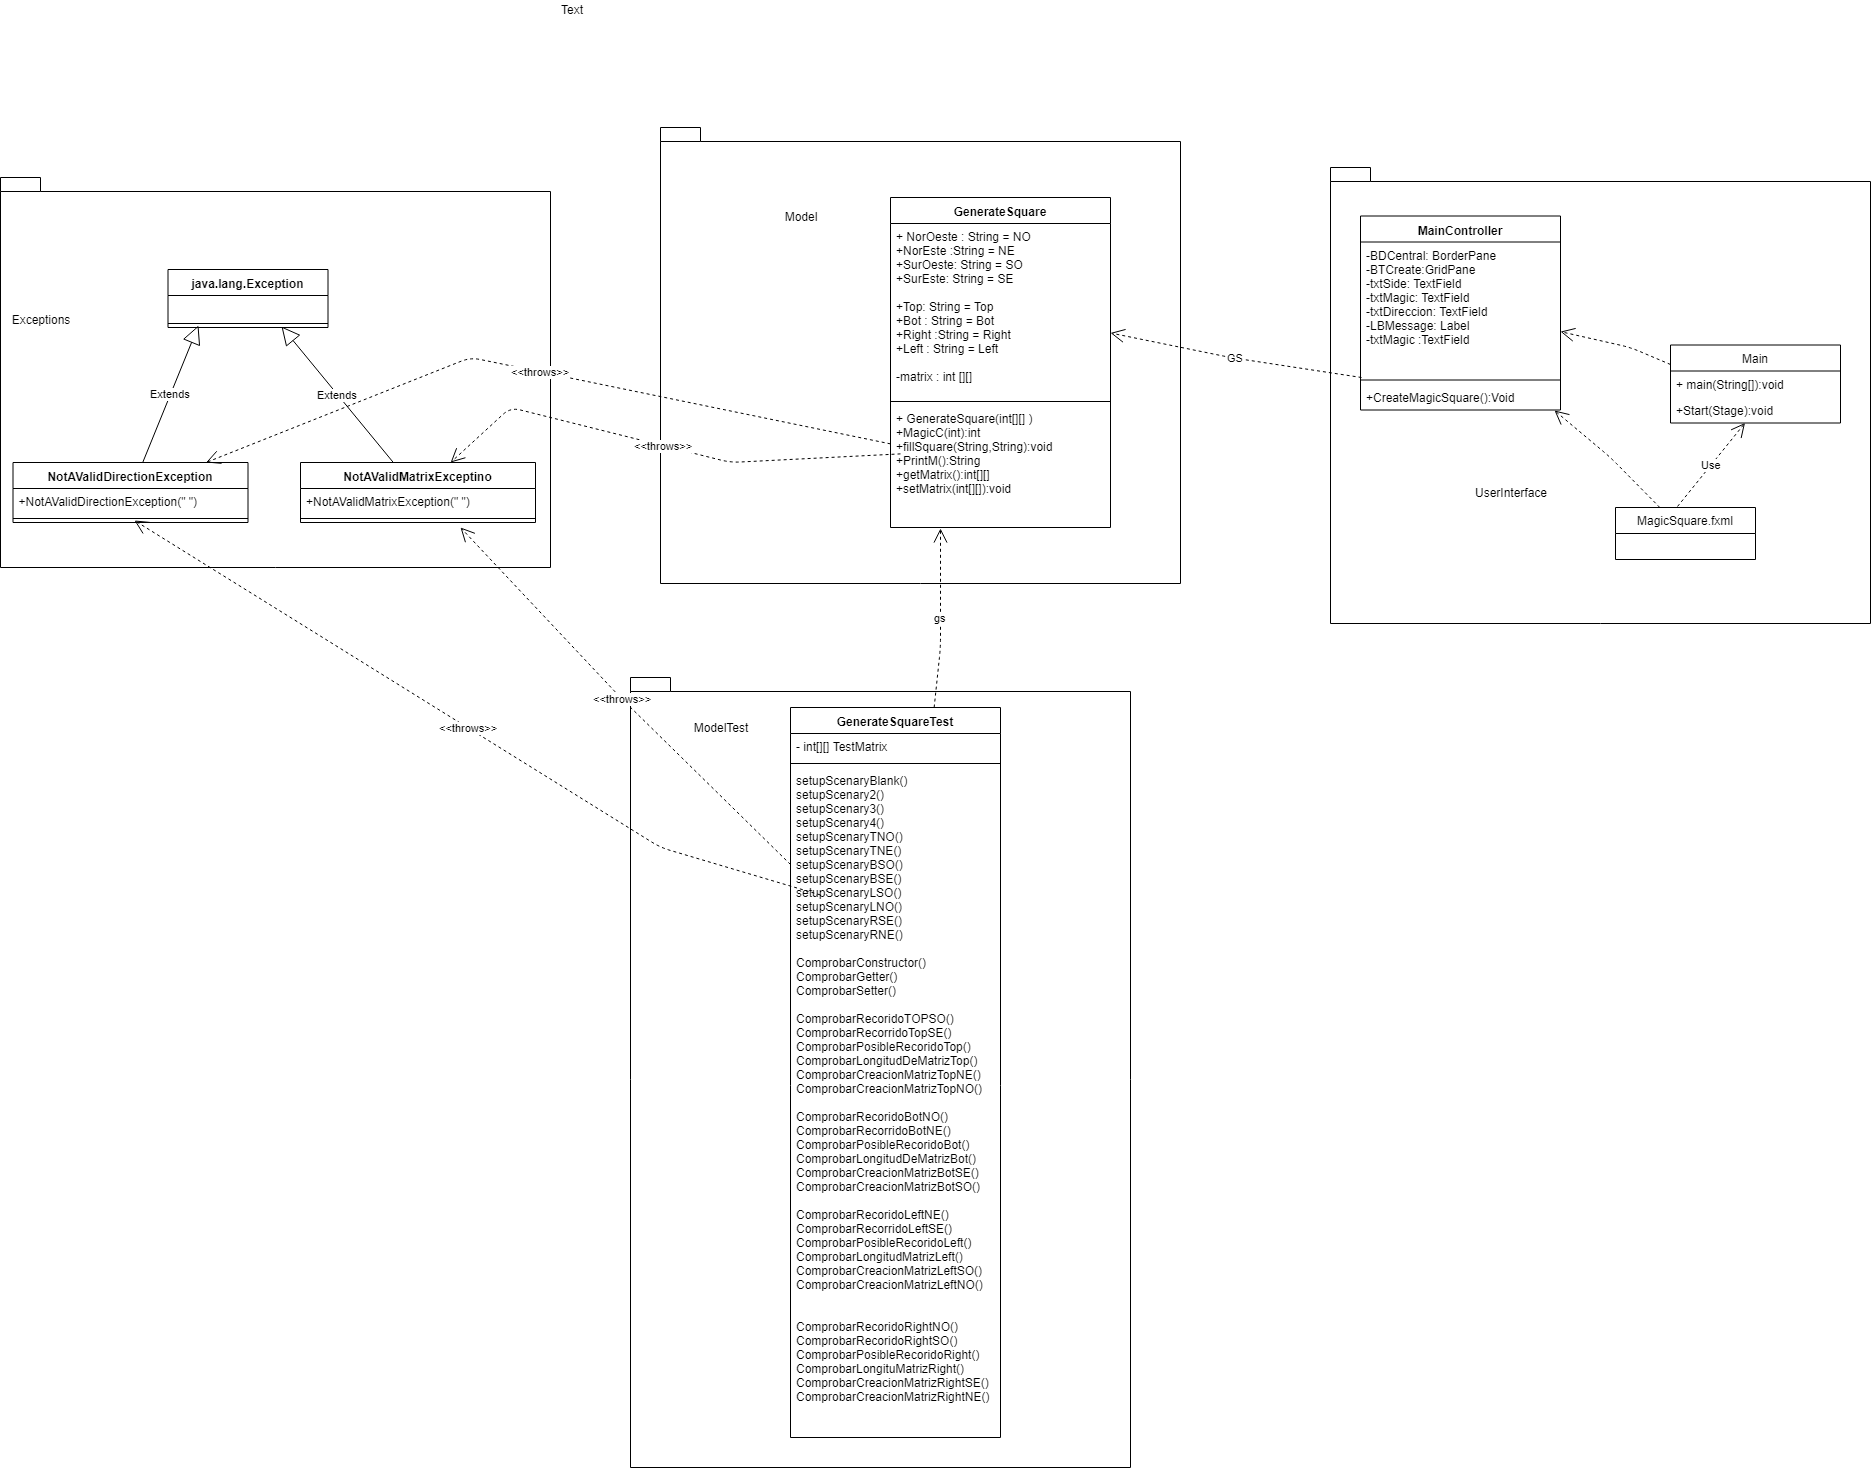

The diagram above was exported from draw.io. Its source (the exported page's mxGraphModel, read from the mxfile embedded in the PNG):
<mxGraphModel dx="2812" dy="1598" grid="1" gridSize="10" guides="1" tooltips="1" connect="1" arrows="1" fold="1" page="1" pageScale="1" pageWidth="850" pageHeight="1100" math="0" shadow="0">
  <root>
    <mxCell id="0" />
    <mxCell id="1" parent="0" />
    <mxCell id="S3GfnSwk5GGNrVm0zfOU-8" value="" style="shape=folder;fontStyle=1;spacingTop=10;tabWidth=40;tabHeight=14;tabPosition=left;html=1;" parent="1" vertex="1">
      <mxGeometry x="90" y="-30" width="540" height="456" as="geometry" />
    </mxCell>
    <mxCell id="S3GfnSwk5GGNrVm0zfOU-5" value="" style="shape=folder;fontStyle=1;spacingTop=10;tabWidth=40;tabHeight=14;tabPosition=left;html=1;" parent="1" vertex="1">
      <mxGeometry x="-580" y="-70" width="520" height="456" as="geometry" />
    </mxCell>
    <mxCell id="Dfld37Mrq9Sqvn3M1zBv-9" value="Main" style="swimlane;fontStyle=0;childLayout=stackLayout;horizontal=1;startSize=26;fillColor=none;horizontalStack=0;resizeParent=1;resizeParentMax=0;resizeLast=0;collapsible=1;marginBottom=0;" parent="1" vertex="1">
      <mxGeometry x="430" y="147.5" width="170" height="78" as="geometry" />
    </mxCell>
    <mxCell id="Dfld37Mrq9Sqvn3M1zBv-10" value="+ main(String[]):void" style="text;strokeColor=none;fillColor=none;align=left;verticalAlign=top;spacingLeft=4;spacingRight=4;overflow=hidden;rotatable=0;points=[[0,0.5],[1,0.5]];portConstraint=eastwest;" parent="Dfld37Mrq9Sqvn3M1zBv-9" vertex="1">
      <mxGeometry y="26" width="170" height="26" as="geometry" />
    </mxCell>
    <mxCell id="Dfld37Mrq9Sqvn3M1zBv-12" value="+Start(Stage):void" style="text;strokeColor=none;fillColor=none;align=left;verticalAlign=top;spacingLeft=4;spacingRight=4;overflow=hidden;rotatable=0;points=[[0,0.5],[1,0.5]];portConstraint=eastwest;" parent="Dfld37Mrq9Sqvn3M1zBv-9" vertex="1">
      <mxGeometry y="52" width="170" height="26" as="geometry" />
    </mxCell>
    <mxCell id="Dfld37Mrq9Sqvn3M1zBv-15" value="MainController" style="swimlane;fontStyle=1;align=center;verticalAlign=top;childLayout=stackLayout;horizontal=1;startSize=26;horizontalStack=0;resizeParent=1;resizeParentMax=0;resizeLast=0;collapsible=1;marginBottom=0;" parent="1" vertex="1">
      <mxGeometry x="120" y="18.5" width="200" height="194" as="geometry" />
    </mxCell>
    <mxCell id="Dfld37Mrq9Sqvn3M1zBv-16" value="-BDCentral: BorderPane&#10;-BTCreate:GridPane&#10;-txtSide: TextField&#10;-txtMagic: TextField&#10;-txtDireccion: TextField&#10;-LBMessage: Label&#10;-txtMagic :TextField&#10;" style="text;strokeColor=none;fillColor=none;align=left;verticalAlign=top;spacingLeft=4;spacingRight=4;overflow=hidden;rotatable=0;points=[[0,0.5],[1,0.5]];portConstraint=eastwest;" parent="Dfld37Mrq9Sqvn3M1zBv-15" vertex="1">
      <mxGeometry y="26" width="200" height="134" as="geometry" />
    </mxCell>
    <mxCell id="Dfld37Mrq9Sqvn3M1zBv-17" value="" style="line;strokeWidth=1;fillColor=none;align=left;verticalAlign=middle;spacingTop=-1;spacingLeft=3;spacingRight=3;rotatable=0;labelPosition=right;points=[];portConstraint=eastwest;" parent="Dfld37Mrq9Sqvn3M1zBv-15" vertex="1">
      <mxGeometry y="160" width="200" height="8" as="geometry" />
    </mxCell>
    <mxCell id="Dfld37Mrq9Sqvn3M1zBv-18" value="+CreateMagicSquare():Void" style="text;strokeColor=none;fillColor=none;align=left;verticalAlign=top;spacingLeft=4;spacingRight=4;overflow=hidden;rotatable=0;points=[[0,0.5],[1,0.5]];portConstraint=eastwest;" parent="Dfld37Mrq9Sqvn3M1zBv-15" vertex="1">
      <mxGeometry y="168" width="200" height="26" as="geometry" />
    </mxCell>
    <mxCell id="S3GfnSwk5GGNrVm0zfOU-1" value="GenerateSquare" style="swimlane;fontStyle=1;align=center;verticalAlign=top;childLayout=stackLayout;horizontal=1;startSize=26;horizontalStack=0;resizeParent=1;resizeParentMax=0;resizeLast=0;collapsible=1;marginBottom=0;" parent="1" vertex="1">
      <mxGeometry x="-350" width="220" height="330" as="geometry" />
    </mxCell>
    <mxCell id="S3GfnSwk5GGNrVm0zfOU-2" value="+ NorOeste : String = NO&#10;+NorEste :String = NE&#10;+SurOeste: String = SO&#10;+SurEste: String = SE&#10;&#10;+Top: String = Top&#10;+Bot : String = Bot&#10;+Right :String = Right&#10;+Left : String = Left&#10;&#10;-matrix : int [][]&#10;&#10;" style="text;strokeColor=none;fillColor=none;align=left;verticalAlign=top;spacingLeft=4;spacingRight=4;overflow=hidden;rotatable=0;points=[[0,0.5],[1,0.5]];portConstraint=eastwest;" parent="S3GfnSwk5GGNrVm0zfOU-1" vertex="1">
      <mxGeometry y="26" width="220" height="174" as="geometry" />
    </mxCell>
    <mxCell id="S3GfnSwk5GGNrVm0zfOU-3" value="" style="line;strokeWidth=1;fillColor=none;align=left;verticalAlign=middle;spacingTop=-1;spacingLeft=3;spacingRight=3;rotatable=0;labelPosition=right;points=[];portConstraint=eastwest;" parent="S3GfnSwk5GGNrVm0zfOU-1" vertex="1">
      <mxGeometry y="200" width="220" height="8" as="geometry" />
    </mxCell>
    <mxCell id="S3GfnSwk5GGNrVm0zfOU-4" value="+ GenerateSquare(int[][] )&#10;+MagicC(int):int&#10;+fillSquare(String,String):void&#10;+PrintM():String&#10;+getMatrix():int[][]&#10;+setMatrix(int[][]):void&#10;" style="text;strokeColor=none;fillColor=none;align=left;verticalAlign=top;spacingLeft=4;spacingRight=4;overflow=hidden;rotatable=0;points=[[0,0.5],[1,0.5]];portConstraint=eastwest;" parent="S3GfnSwk5GGNrVm0zfOU-1" vertex="1">
      <mxGeometry y="208" width="220" height="122" as="geometry" />
    </mxCell>
    <mxCell id="S3GfnSwk5GGNrVm0zfOU-7" value="Model" style="text;html=1;strokeColor=none;fillColor=none;align=center;verticalAlign=middle;whiteSpace=wrap;rounded=0;" parent="1" vertex="1">
      <mxGeometry x="-480" y="7" width="80" height="23" as="geometry" />
    </mxCell>
    <mxCell id="S3GfnSwk5GGNrVm0zfOU-12" value="UserInterface" style="text;html=1;strokeColor=none;fillColor=none;align=center;verticalAlign=middle;whiteSpace=wrap;rounded=0;" parent="1" vertex="1">
      <mxGeometry x="220" y="280" width="100" height="30" as="geometry" />
    </mxCell>
    <mxCell id="FblJeYc4H1Cy5t3cU-uv-5" value="GS" style="endArrow=open;endSize=12;dashed=1;html=1;exitX=0.005;exitY=1.011;exitDx=0;exitDy=0;exitPerimeter=0;" parent="1" source="Dfld37Mrq9Sqvn3M1zBv-16" target="S3GfnSwk5GGNrVm0zfOU-2" edge="1">
      <mxGeometry width="160" relative="1" as="geometry">
        <mxPoint x="-70" y="180" as="sourcePoint" />
        <mxPoint x="90" y="180" as="targetPoint" />
        <Array as="points">
          <mxPoint x="-10" y="160" />
        </Array>
      </mxGeometry>
    </mxCell>
    <mxCell id="FblJeYc4H1Cy5t3cU-uv-6" value="" style="endArrow=open;endSize=12;dashed=1;html=1;exitX=0;exitY=0.25;exitDx=0;exitDy=0;" parent="1" source="Dfld37Mrq9Sqvn3M1zBv-9" target="Dfld37Mrq9Sqvn3M1zBv-16" edge="1">
      <mxGeometry width="160" relative="1" as="geometry">
        <mxPoint x="320" y="260" as="sourcePoint" />
        <mxPoint x="480" y="260" as="targetPoint" />
        <Array as="points">
          <mxPoint x="390" y="150" />
        </Array>
      </mxGeometry>
    </mxCell>
    <mxCell id="FblJeYc4H1Cy5t3cU-uv-12" value="MagicSquare.fxml" style="swimlane;fontStyle=0;childLayout=stackLayout;horizontal=1;startSize=26;fillColor=none;horizontalStack=0;resizeParent=1;resizeParentMax=0;resizeLast=0;collapsible=1;marginBottom=0;" parent="1" vertex="1">
      <mxGeometry x="375" y="310" width="140" height="52" as="geometry" />
    </mxCell>
    <mxCell id="FblJeYc4H1Cy5t3cU-uv-16" value="Use" style="endArrow=open;endSize=12;dashed=1;html=1;exitX=0.443;exitY=-0.019;exitDx=0;exitDy=0;exitPerimeter=0;" parent="1" source="FblJeYc4H1Cy5t3cU-uv-12" target="Dfld37Mrq9Sqvn3M1zBv-12" edge="1">
      <mxGeometry width="160" relative="1" as="geometry">
        <mxPoint x="270" y="270" as="sourcePoint" />
        <mxPoint x="430" y="270" as="targetPoint" />
        <Array as="points" />
      </mxGeometry>
    </mxCell>
    <mxCell id="FblJeYc4H1Cy5t3cU-uv-18" value="" style="endArrow=open;endSize=12;dashed=1;html=1;entryX=0.97;entryY=1.019;entryDx=0;entryDy=0;entryPerimeter=0;" parent="1" source="FblJeYc4H1Cy5t3cU-uv-12" target="Dfld37Mrq9Sqvn3M1zBv-18" edge="1">
      <mxGeometry width="160" relative="1" as="geometry">
        <mxPoint x="357" y="287.5" as="sourcePoint" />
        <mxPoint x="424.4922279792745" y="204" as="targetPoint" />
        <Array as="points">
          <mxPoint x="370" y="260" />
        </Array>
      </mxGeometry>
    </mxCell>
    <mxCell id="FblJeYc4H1Cy5t3cU-uv-19" value="" style="shape=folder;fontStyle=1;spacingTop=10;tabWidth=40;tabHeight=14;tabPosition=left;html=1;" parent="1" vertex="1">
      <mxGeometry x="-610" y="480" width="500" height="790" as="geometry" />
    </mxCell>
    <mxCell id="FblJeYc4H1Cy5t3cU-uv-20" value="ModelTest" style="text;html=1;strokeColor=none;fillColor=none;align=center;verticalAlign=middle;whiteSpace=wrap;rounded=0;" parent="1" vertex="1">
      <mxGeometry x="-540" y="520" width="40" height="20" as="geometry" />
    </mxCell>
    <mxCell id="FblJeYc4H1Cy5t3cU-uv-27" value="gs" style="endArrow=open;endSize=12;dashed=1;html=1;entryX=0.227;entryY=1.008;entryDx=0;entryDy=0;entryPerimeter=0;" parent="1" source="FblJeYc4H1Cy5t3cU-uv-28" target="S3GfnSwk5GGNrVm0zfOU-4" edge="1">
      <mxGeometry width="160" relative="1" as="geometry">
        <mxPoint x="-316.4974619289342" y="580" as="sourcePoint" />
        <mxPoint x="-340" y="430" as="targetPoint" />
        <Array as="points">
          <mxPoint x="-300" y="450" />
        </Array>
      </mxGeometry>
    </mxCell>
    <mxCell id="FblJeYc4H1Cy5t3cU-uv-28" value="GenerateSquareTest" style="swimlane;fontStyle=1;align=center;verticalAlign=top;childLayout=stackLayout;horizontal=1;startSize=26;horizontalStack=0;resizeParent=1;resizeParentMax=0;resizeLast=0;collapsible=1;marginBottom=0;" parent="1" vertex="1">
      <mxGeometry x="-450" y="510" width="210" height="730" as="geometry" />
    </mxCell>
    <mxCell id="FblJeYc4H1Cy5t3cU-uv-29" value="- int[][] TestMatrix" style="text;strokeColor=none;fillColor=none;align=left;verticalAlign=top;spacingLeft=4;spacingRight=4;overflow=hidden;rotatable=0;points=[[0,0.5],[1,0.5]];portConstraint=eastwest;" parent="FblJeYc4H1Cy5t3cU-uv-28" vertex="1">
      <mxGeometry y="26" width="210" height="26" as="geometry" />
    </mxCell>
    <mxCell id="FblJeYc4H1Cy5t3cU-uv-30" value="" style="line;strokeWidth=1;fillColor=none;align=left;verticalAlign=middle;spacingTop=-1;spacingLeft=3;spacingRight=3;rotatable=0;labelPosition=right;points=[];portConstraint=eastwest;" parent="FblJeYc4H1Cy5t3cU-uv-28" vertex="1">
      <mxGeometry y="52" width="210" height="8" as="geometry" />
    </mxCell>
    <mxCell id="FblJeYc4H1Cy5t3cU-uv-31" value="setupScenaryBlank()&#10;setupScenary2()&#10;setupScenary3()&#10;setupScenary4()&#10;setupScenaryTNO()&#10;setupScenaryTNE()&#10;setupScenaryBSO()&#10;setupScenaryBSE()&#10;setupScenaryLSO()&#10;setupScenaryLNO()&#10;setupScenaryRSE()&#10;setupScenaryRNE()&#10;&#10;ComprobarConstructor()&#10;ComprobarGetter()&#10;ComprobarSetter()&#10;&#10;ComprobarRecoridoTOPSO()&#10;ComprobarRecorridoTopSE()&#10;ComprobarPosibleRecoridoTop()&#10;ComprobarLongitudDeMatrizTop()&#10;ComprobarCreacionMatrizTopNE()&#10;ComprobarCreacionMatrizTopNO()&#10;&#10;ComprobarRecoridoBotNO()&#10;ComprobarRecorridoBotNE()&#10;ComprobarPosibleRecoridoBot()&#10;ComprobarLongitudDeMatrizBot()&#10;ComprobarCreacionMatrizBotSE()&#10;ComprobarCreacionMatrizBotSO()&#10;&#10;ComprobarRecoridoLeftNE()&#10;ComprobarRecorridoLeftSE()&#10;ComprobarPosibleRecoridoLeft()&#10;ComprobarLongitudMatrizLeft()&#10;ComprobarCreacionMatrizLeftSO()&#10;ComprobarCreacionMatrizLeftNO()&#10;&#10;&#10;ComprobarRecoridoRightNO()&#10;ComprobarRecoridoRightSO()&#10;ComprobarPosibleRecoridoRight()&#10;ComprobarLongituMatrizRight()&#10;ComprobarCreacionMatrizRightSE()&#10;ComprobarCreacionMatrizRightNE()&#10;&#10;&#10;&#10;&#10;&#10;&#10;&#10;&#10;&#10;&#10;&#10;&#10;&#10;" style="text;strokeColor=none;fillColor=none;align=left;verticalAlign=top;spacingLeft=4;spacingRight=4;overflow=hidden;rotatable=0;points=[[0,0.5],[1,0.5]];portConstraint=eastwest;" parent="FblJeYc4H1Cy5t3cU-uv-28" vertex="1">
      <mxGeometry y="60" width="210" height="670" as="geometry" />
    </mxCell>
    <mxCell id="FblJeYc4H1Cy5t3cU-uv-32" value="" style="shape=folder;fontStyle=1;spacingTop=10;tabWidth=40;tabHeight=14;tabPosition=left;html=1;" parent="1" vertex="1">
      <mxGeometry x="-1240" y="-20" width="550" height="390" as="geometry" />
    </mxCell>
    <mxCell id="FblJeYc4H1Cy5t3cU-uv-33" value="Exceptions" style="text;html=1;strokeColor=none;fillColor=none;align=center;verticalAlign=middle;whiteSpace=wrap;rounded=0;" parent="1" vertex="1">
      <mxGeometry x="-1240" y="111.5" width="80" height="20" as="geometry" />
    </mxCell>
    <mxCell id="FblJeYc4H1Cy5t3cU-uv-34" value="NotAValidDirectionException" style="swimlane;fontStyle=1;align=center;verticalAlign=top;childLayout=stackLayout;horizontal=1;startSize=26;horizontalStack=0;resizeParent=1;resizeParentMax=0;resizeLast=0;collapsible=1;marginBottom=0;" parent="1" vertex="1">
      <mxGeometry x="-1227.5" y="265" width="235" height="60" as="geometry" />
    </mxCell>
    <mxCell id="FblJeYc4H1Cy5t3cU-uv-35" value="+NotAValidDirectionException(&quot; &quot;)" style="text;strokeColor=none;fillColor=none;align=left;verticalAlign=top;spacingLeft=4;spacingRight=4;overflow=hidden;rotatable=0;points=[[0,0.5],[1,0.5]];portConstraint=eastwest;" parent="FblJeYc4H1Cy5t3cU-uv-34" vertex="1">
      <mxGeometry y="26" width="235" height="26" as="geometry" />
    </mxCell>
    <mxCell id="FblJeYc4H1Cy5t3cU-uv-36" value="" style="line;strokeWidth=1;fillColor=none;align=left;verticalAlign=middle;spacingTop=-1;spacingLeft=3;spacingRight=3;rotatable=0;labelPosition=right;points=[];portConstraint=eastwest;" parent="FblJeYc4H1Cy5t3cU-uv-34" vertex="1">
      <mxGeometry y="52" width="235" height="8" as="geometry" />
    </mxCell>
    <mxCell id="FblJeYc4H1Cy5t3cU-uv-41" value="NotAValidMatrixExceptino" style="swimlane;fontStyle=1;align=center;verticalAlign=top;childLayout=stackLayout;horizontal=1;startSize=26;horizontalStack=0;resizeParent=1;resizeParentMax=0;resizeLast=0;collapsible=1;marginBottom=0;" parent="1" vertex="1">
      <mxGeometry x="-940" y="265" width="235" height="60" as="geometry" />
    </mxCell>
    <mxCell id="FblJeYc4H1Cy5t3cU-uv-42" value="+NotAValidMatrixException(&quot; &quot;)" style="text;strokeColor=none;fillColor=none;align=left;verticalAlign=top;spacingLeft=4;spacingRight=4;overflow=hidden;rotatable=0;points=[[0,0.5],[1,0.5]];portConstraint=eastwest;" parent="FblJeYc4H1Cy5t3cU-uv-41" vertex="1">
      <mxGeometry y="26" width="235" height="26" as="geometry" />
    </mxCell>
    <mxCell id="FblJeYc4H1Cy5t3cU-uv-43" value="" style="line;strokeWidth=1;fillColor=none;align=left;verticalAlign=middle;spacingTop=-1;spacingLeft=3;spacingRight=3;rotatable=0;labelPosition=right;points=[];portConstraint=eastwest;" parent="FblJeYc4H1Cy5t3cU-uv-41" vertex="1">
      <mxGeometry y="52" width="235" height="8" as="geometry" />
    </mxCell>
    <mxCell id="NDPv4X5p6DXQjry3n30v-1" value="&amp;lt;&amp;lt;throws&amp;gt;&amp;gt;" style="endArrow=open;endSize=12;dashed=1;html=1;exitX=-0.002;exitY=0.145;exitDx=0;exitDy=0;exitPerimeter=0;" parent="1" source="FblJeYc4H1Cy5t3cU-uv-31" edge="1">
      <mxGeometry width="160" relative="1" as="geometry">
        <mxPoint x="-870" y="530" as="sourcePoint" />
        <mxPoint x="-780" y="330" as="targetPoint" />
        <Array as="points">
          <mxPoint x="-620" y="500" />
        </Array>
      </mxGeometry>
    </mxCell>
    <mxCell id="NDPv4X5p6DXQjry3n30v-5" value="&amp;lt;&amp;lt;throws&amp;gt;&amp;gt;" style="endArrow=open;endSize=12;dashed=1;html=1;exitX=-0.002;exitY=0.145;exitDx=0;exitDy=0;exitPerimeter=0;entryX=0.516;entryY=0.786;entryDx=0;entryDy=0;entryPerimeter=0;" parent="1" target="FblJeYc4H1Cy5t3cU-uv-36" edge="1">
      <mxGeometry width="160" relative="1" as="geometry">
        <mxPoint x="-420.44827586206884" y="697.344827586207" as="sourcePoint" />
        <mxPoint x="-749.9999999999998" y="360" as="targetPoint" />
        <Array as="points">
          <mxPoint x="-580" y="650" />
        </Array>
      </mxGeometry>
    </mxCell>
    <mxCell id="NDPv4X5p6DXQjry3n30v-6" value="Text" style="text;html=1;resizable=0;points=[];autosize=1;align=left;verticalAlign=top;spacingTop=-4;" parent="1" vertex="1">
      <mxGeometry x="-681" y="-197" width="40" height="20" as="geometry" />
    </mxCell>
    <mxCell id="NDPv4X5p6DXQjry3n30v-7" value="&amp;lt;&amp;lt;throws&amp;gt;&amp;gt;" style="endArrow=open;endSize=12;dashed=1;html=1;" parent="1" source="S3GfnSwk5GGNrVm0zfOU-4" target="FblJeYc4H1Cy5t3cU-uv-34" edge="1">
      <mxGeometry width="160" relative="1" as="geometry">
        <mxPoint x="-410.44827586206884" y="707.344827586207" as="sourcePoint" />
        <mxPoint x="-1096.8235294117646" y="333.41176470588243" as="targetPoint" />
        <Array as="points">
          <mxPoint x="-770" y="160" />
        </Array>
      </mxGeometry>
    </mxCell>
    <mxCell id="NDPv4X5p6DXQjry3n30v-9" value="&amp;lt;&amp;lt;throws&amp;gt;&amp;gt;" style="endArrow=open;endSize=12;dashed=1;html=1;" parent="1" target="FblJeYc4H1Cy5t3cU-uv-41" edge="1">
      <mxGeometry width="160" relative="1" as="geometry">
        <mxPoint x="-340" y="256.3773584905657" as="sourcePoint" />
        <mxPoint x="-1024.4444444444446" y="275" as="targetPoint" />
        <Array as="points">
          <mxPoint x="-510" y="265" />
          <mxPoint x="-730" y="210" />
        </Array>
      </mxGeometry>
    </mxCell>
    <mxCell id="NDPv4X5p6DXQjry3n30v-10" value="java.lang.Exception" style="swimlane;fontStyle=1;align=center;verticalAlign=top;childLayout=stackLayout;horizontal=1;startSize=26;horizontalStack=0;resizeParent=1;resizeParentMax=0;resizeLast=0;collapsible=1;marginBottom=0;" parent="1" vertex="1">
      <mxGeometry x="-1072.5" y="72" width="160" height="58" as="geometry" />
    </mxCell>
    <mxCell id="NDPv4X5p6DXQjry3n30v-11" value="&#10;&#10;" style="text;strokeColor=none;fillColor=none;align=left;verticalAlign=top;spacingLeft=4;spacingRight=4;overflow=hidden;rotatable=0;points=[[0,0.5],[1,0.5]];portConstraint=eastwest;" parent="NDPv4X5p6DXQjry3n30v-10" vertex="1">
      <mxGeometry y="26" width="160" height="24" as="geometry" />
    </mxCell>
    <mxCell id="NDPv4X5p6DXQjry3n30v-12" value="" style="line;strokeWidth=1;fillColor=none;align=left;verticalAlign=middle;spacingTop=-1;spacingLeft=3;spacingRight=3;rotatable=0;labelPosition=right;points=[];portConstraint=eastwest;" parent="NDPv4X5p6DXQjry3n30v-10" vertex="1">
      <mxGeometry y="50" width="160" height="8" as="geometry" />
    </mxCell>
    <mxCell id="NDPv4X5p6DXQjry3n30v-14" value="Extends" style="endArrow=block;endSize=16;endFill=0;html=1;entryX=0.19;entryY=1.255;entryDx=0;entryDy=0;entryPerimeter=0;" parent="1" source="FblJeYc4H1Cy5t3cU-uv-34" target="NDPv4X5p6DXQjry3n30v-11" edge="1">
      <mxGeometry width="160" relative="1" as="geometry">
        <mxPoint x="-1200" y="210" as="sourcePoint" />
        <mxPoint x="-1040" y="210" as="targetPoint" />
      </mxGeometry>
    </mxCell>
    <mxCell id="NDPv4X5p6DXQjry3n30v-15" value="Extends" style="endArrow=block;endSize=16;endFill=0;html=1;entryX=0.712;entryY=0.912;entryDx=0;entryDy=0;entryPerimeter=0;" parent="1" source="FblJeYc4H1Cy5t3cU-uv-41" target="NDPv4X5p6DXQjry3n30v-12" edge="1">
      <mxGeometry width="160" relative="1" as="geometry">
        <mxPoint x="-970" y="180" as="sourcePoint" />
        <mxPoint x="-810" y="180" as="targetPoint" />
      </mxGeometry>
    </mxCell>
  </root>
</mxGraphModel>